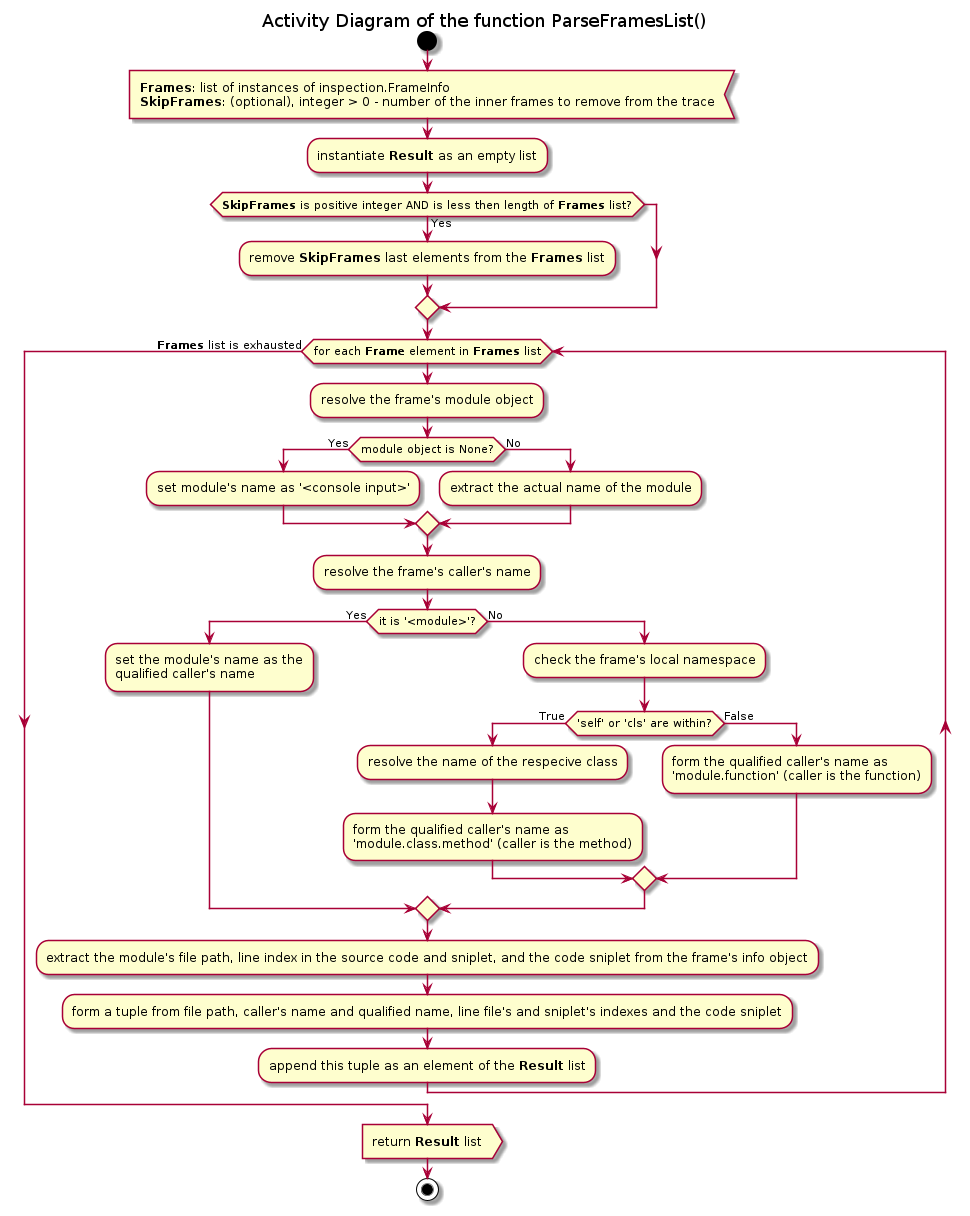

The diagram above was rendered by PlantUML. Its source (embedded in the PNG):
@startuml traceback_parseframeslist

title Activity Diagram of the function ParseFramesList()

start
:<b>Frames</b>: list of instances of inspection.FrameInfo
<b>SkipFrames</b>: (optional), integer > 0 - number of the inner frames to remove from the trace<

:instantiate <b>Result</b> as an empty list;

if (<b>SkipFrames</b> is positive integer AND is less then length of <b>Frames</b> list?) then (Yes)
    :remove <b>SkipFrames</b> last elements from the <b>Frames</b> list;
endif

while (for each <b>Frame</b> element in <b>Frames</b> list)
    :resolve the frame's module object;

    if (module object is None?) then (Yes)
        :set module's name as '<console input>';
    else (No)
        :extract the actual name of the module;
    endif

    :resolve the frame's caller's name;

    if (it is '<module>'?) then (Yes)
        :set the module's name as the\nqualified caller's name;
    else (No)
        :check the frame's local namespace;

        if ('self' or 'cls' are within?) then (True)
            :resolve the name of the respecive class;

            :form the qualified caller's name as\n'module.class.method' (caller is the method);
        else (False)
            :form the qualified caller's name as\n'module.function' (caller is the function);
        endif
    endif

    :extract the module's file path, line index in the source code and sniplet, and the code sniplet from the frame's info object;

    :form a tuple from file path, caller's name and qualified name, line file's and sniplet's indexes and the code sniplet;

    :append this tuple as an element of the <b>Result</b> list;
endwhile (<b>Frames</b> list is exhausted)

:return <b>Result</b> list>
stop
@enduml